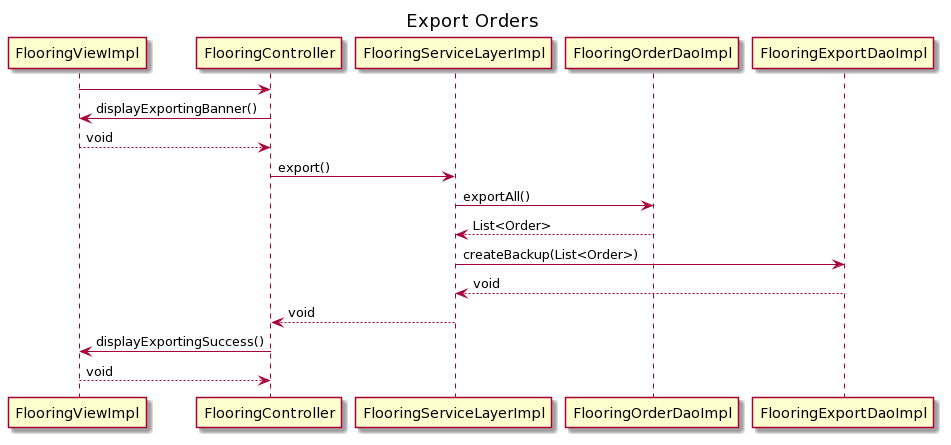

The diagram above was rendered by PlantUML. Its source (embedded in the PNG):
@startuml
/'
Created by: Margaret Donin
Date created: 06/29/20
'/



Title Export Orders

FlooringViewImpl -> FlooringController
FlooringController -> FlooringViewImpl : displayExportingBanner()
FlooringViewImpl --> FlooringController : void
FlooringController -> FlooringServiceLayerImpl :  export()
FlooringServiceLayerImpl -> FlooringOrderDaoImpl : exportAll()
FlooringOrderDaoImpl --> FlooringServiceLayerImpl : List<Order>
FlooringServiceLayerImpl -> FlooringExportDaoImpl : createBackup(List<Order>)
FlooringExportDaoImpl --> FlooringServiceLayerImpl : void
FlooringServiceLayerImpl --> FlooringController : void
FlooringController -> FlooringViewImpl : displayExportingSuccess()
FlooringViewImpl --> FlooringController : void
@enduml